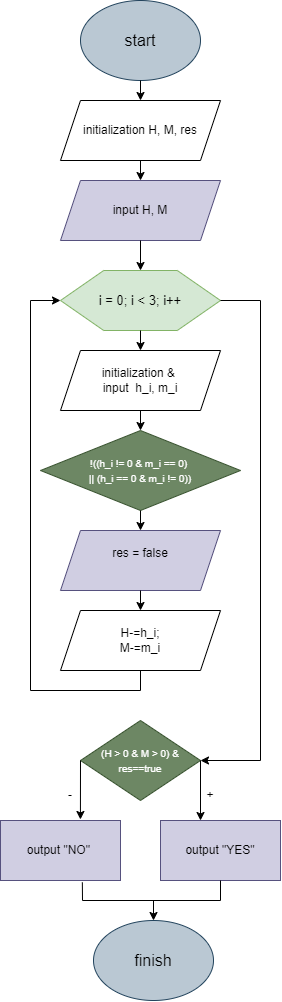

The diagram above was exported from draw.io. Its source (the exported page's mxGraphModel, read from the mxfile embedded in the PNG):
<mxGraphModel dx="437" dy="235" grid="1" gridSize="10" guides="1" tooltips="1" connect="1" arrows="1" fold="1" page="1" pageScale="1" pageWidth="827" pageHeight="1169" math="0" shadow="0">
  <root>
    <mxCell id="0" />
    <mxCell id="1" parent="0" />
    <mxCell id="m_aPgtnxfhJsWttcRrCh-1" value="&lt;font style=&quot;font-size: 16px;&quot;&gt;start&lt;/font&gt;" style="ellipse;whiteSpace=wrap;html=1;fillColor=#bac8d3;strokeColor=#23445d;" parent="1" vertex="1">
      <mxGeometry x="340" y="10" width="120" height="80" as="geometry" />
    </mxCell>
    <mxCell id="m_aPgtnxfhJsWttcRrCh-2" value="initialization H, M, res" style="shape=parallelogram;perimeter=parallelogramPerimeter;whiteSpace=wrap;html=1;fixedSize=1;" parent="1" vertex="1">
      <mxGeometry x="320" y="110" width="160" height="60" as="geometry" />
    </mxCell>
    <mxCell id="m_aPgtnxfhJsWttcRrCh-5" value="input H, M" style="shape=parallelogram;perimeter=parallelogramPerimeter;whiteSpace=wrap;html=1;fixedSize=1;fillColor=#d0cee2;strokeColor=#56517e;" parent="1" vertex="1">
      <mxGeometry x="320" y="190" width="160" height="60" as="geometry" />
    </mxCell>
    <mxCell id="m_aPgtnxfhJsWttcRrCh-6" value="&lt;div&gt;&lt;br&gt;&lt;/div&gt;" style="verticalLabelPosition=bottom;verticalAlign=top;html=1;shape=hexagon;perimeter=hexagonPerimeter2;arcSize=6;size=0.27;fillColor=#d5e8d4;strokeColor=#82b366;" parent="1" vertex="1">
      <mxGeometry x="320" y="280" width="160" height="60" as="geometry" />
    </mxCell>
    <mxCell id="m_aPgtnxfhJsWttcRrCh-8" value="" style="endArrow=classic;html=1;rounded=0;entryX=0;entryY=0.5;entryDx=0;entryDy=0;exitX=0.5;exitY=1;exitDx=0;exitDy=0;" parent="1" source="iAHu5qEYGdUeC8BOQWk6-8" target="m_aPgtnxfhJsWttcRrCh-6" edge="1">
      <mxGeometry width="50" height="50" relative="1" as="geometry">
        <mxPoint x="100" y="520" as="sourcePoint" />
        <mxPoint x="450" y="320" as="targetPoint" />
        <Array as="points">
          <mxPoint x="400" y="700" />
          <mxPoint x="290" y="700" />
          <mxPoint x="290" y="310" />
        </Array>
      </mxGeometry>
    </mxCell>
    <mxCell id="m_aPgtnxfhJsWttcRrCh-9" value="" style="endArrow=classic;html=1;rounded=0;exitX=0.5;exitY=1;exitDx=0;exitDy=0;entryX=0.5;entryY=0;entryDx=0;entryDy=0;" parent="1" source="m_aPgtnxfhJsWttcRrCh-5" target="m_aPgtnxfhJsWttcRrCh-6" edge="1">
      <mxGeometry width="50" height="50" relative="1" as="geometry">
        <mxPoint x="400" y="370" as="sourcePoint" />
        <mxPoint x="450" y="320" as="targetPoint" />
      </mxGeometry>
    </mxCell>
    <mxCell id="m_aPgtnxfhJsWttcRrCh-10" value="" style="endArrow=classic;html=1;rounded=0;exitX=0.5;exitY=1;exitDx=0;exitDy=0;entryX=0.5;entryY=0;entryDx=0;entryDy=0;" parent="1" source="m_aPgtnxfhJsWttcRrCh-2" target="m_aPgtnxfhJsWttcRrCh-5" edge="1">
      <mxGeometry width="50" height="50" relative="1" as="geometry">
        <mxPoint x="400" y="370" as="sourcePoint" />
        <mxPoint x="450" y="320" as="targetPoint" />
      </mxGeometry>
    </mxCell>
    <mxCell id="m_aPgtnxfhJsWttcRrCh-11" value="" style="endArrow=classic;html=1;rounded=0;exitX=0.5;exitY=1;exitDx=0;exitDy=0;entryX=0.5;entryY=0;entryDx=0;entryDy=0;" parent="1" source="m_aPgtnxfhJsWttcRrCh-1" target="m_aPgtnxfhJsWttcRrCh-2" edge="1">
      <mxGeometry width="50" height="50" relative="1" as="geometry">
        <mxPoint x="400" y="370" as="sourcePoint" />
        <mxPoint x="450" y="320" as="targetPoint" />
      </mxGeometry>
    </mxCell>
    <mxCell id="m_aPgtnxfhJsWttcRrCh-12" value="" style="endArrow=classic;html=1;rounded=0;exitX=0.5;exitY=1;exitDx=0;exitDy=0;entryX=0.5;entryY=0;entryDx=0;entryDy=0;" parent="1" source="m_aPgtnxfhJsWttcRrCh-6" edge="1">
      <mxGeometry width="50" height="50" relative="1" as="geometry">
        <mxPoint x="400" y="270" as="sourcePoint" />
        <mxPoint x="400" y="360" as="targetPoint" />
      </mxGeometry>
    </mxCell>
    <mxCell id="iAHu5qEYGdUeC8BOQWk6-1" value="initialization &amp;amp;&amp;nbsp;&lt;div&gt;input&amp;nbsp;&lt;span style=&quot;background-color: initial;&quot;&gt;&amp;nbsp;&lt;/span&gt;&lt;span style=&quot;background-color: initial;&quot;&gt;h_i, m_i&lt;/span&gt;&lt;/div&gt;" style="shape=parallelogram;perimeter=parallelogramPerimeter;whiteSpace=wrap;html=1;fixedSize=1;" vertex="1" parent="1">
      <mxGeometry x="320" y="360" width="160" height="60" as="geometry" />
    </mxCell>
    <mxCell id="iAHu5qEYGdUeC8BOQWk6-2" value="&lt;font style=&quot;font-size: 10px;&quot;&gt;!((h_i != 0 &amp;amp; m_i == 0)&amp;nbsp;&lt;/font&gt;&lt;div&gt;&lt;font style=&quot;font-size: 10px;&quot;&gt;|| (h_i == 0 &amp;amp; m_i != 0))&lt;/font&gt;&lt;/div&gt;" style="rhombus;whiteSpace=wrap;html=1;fillColor=#6d8764;fontColor=#ffffff;strokeColor=#3A5431;" vertex="1" parent="1">
      <mxGeometry x="300" y="440" width="200" height="80" as="geometry" />
    </mxCell>
    <mxCell id="iAHu5qEYGdUeC8BOQWk6-3" value="res = false&lt;div&gt;&lt;br&gt;&lt;/div&gt;" style="shape=parallelogram;perimeter=parallelogramPerimeter;whiteSpace=wrap;html=1;fixedSize=1;fillColor=#d0cee2;strokeColor=#56517e;" vertex="1" parent="1">
      <mxGeometry x="320" y="540" width="160" height="60" as="geometry" />
    </mxCell>
    <mxCell id="iAHu5qEYGdUeC8BOQWk6-5" value="" style="endArrow=classic;html=1;rounded=0;entryX=0.5;entryY=0;entryDx=0;entryDy=0;exitX=0.5;exitY=1;exitDx=0;exitDy=0;" edge="1" parent="1" source="iAHu5qEYGdUeC8BOQWk6-1" target="iAHu5qEYGdUeC8BOQWk6-2">
      <mxGeometry width="50" height="50" relative="1" as="geometry">
        <mxPoint x="390" y="430" as="sourcePoint" />
        <mxPoint x="460" y="450" as="targetPoint" />
      </mxGeometry>
    </mxCell>
    <mxCell id="iAHu5qEYGdUeC8BOQWk6-6" value="" style="endArrow=classic;html=1;rounded=0;exitX=1;exitY=0.5;exitDx=0;exitDy=0;" edge="1" parent="1" source="m_aPgtnxfhJsWttcRrCh-6" target="iAHu5qEYGdUeC8BOQWk6-7">
      <mxGeometry width="50" height="50" relative="1" as="geometry">
        <mxPoint x="500" y="700" as="sourcePoint" />
        <mxPoint x="520" y="680" as="targetPoint" />
        <Array as="points">
          <mxPoint x="520" y="310" />
          <mxPoint x="520" y="770" />
        </Array>
      </mxGeometry>
    </mxCell>
    <mxCell id="iAHu5qEYGdUeC8BOQWk6-7" value="&lt;font style=&quot;font-size: 10px;&quot;&gt;(H &amp;gt; 0 &amp;amp; M &amp;gt; 0) &amp;amp; res==true&lt;/font&gt;" style="rhombus;whiteSpace=wrap;html=1;fillColor=#6d8764;fontColor=#ffffff;strokeColor=#3A5431;" vertex="1" parent="1">
      <mxGeometry x="340" y="730" width="120" height="80" as="geometry" />
    </mxCell>
    <mxCell id="iAHu5qEYGdUeC8BOQWk6-8" value="&lt;div&gt;H-=h_i;&lt;/div&gt;&lt;div&gt;M-=m_i&lt;/div&gt;" style="shape=parallelogram;perimeter=parallelogramPerimeter;whiteSpace=wrap;html=1;fixedSize=1;" vertex="1" parent="1">
      <mxGeometry x="320" y="620" width="160" height="60" as="geometry" />
    </mxCell>
    <mxCell id="iAHu5qEYGdUeC8BOQWk6-9" value="" style="endArrow=classic;html=1;rounded=0;exitX=0.5;exitY=1;exitDx=0;exitDy=0;entryX=0.5;entryY=0;entryDx=0;entryDy=0;" edge="1" parent="1" source="iAHu5qEYGdUeC8BOQWk6-3" target="iAHu5qEYGdUeC8BOQWk6-8">
      <mxGeometry width="50" height="50" relative="1" as="geometry">
        <mxPoint x="380" y="680" as="sourcePoint" />
        <mxPoint x="430" y="630" as="targetPoint" />
      </mxGeometry>
    </mxCell>
    <mxCell id="iAHu5qEYGdUeC8BOQWk6-12" value="output &quot;YES&quot;" style="rounded=0;whiteSpace=wrap;html=1;fillColor=#d0cee2;strokeColor=#56517e;" vertex="1" parent="1">
      <mxGeometry x="420" y="830" width="120" height="60" as="geometry" />
    </mxCell>
    <mxCell id="iAHu5qEYGdUeC8BOQWk6-13" value="output &quot;NO&quot;&amp;nbsp;" style="rounded=0;whiteSpace=wrap;html=1;fillColor=#d0cee2;strokeColor=#56517e;" vertex="1" parent="1">
      <mxGeometry x="260" y="830" width="120" height="60" as="geometry" />
    </mxCell>
    <mxCell id="iAHu5qEYGdUeC8BOQWk6-14" value="" style="endArrow=classic;html=1;rounded=0;exitX=1;exitY=0.5;exitDx=0;exitDy=0;" edge="1" parent="1" source="iAHu5qEYGdUeC8BOQWk6-7">
      <mxGeometry width="50" height="50" relative="1" as="geometry">
        <mxPoint x="440" y="780" as="sourcePoint" />
        <mxPoint x="460" y="830" as="targetPoint" />
      </mxGeometry>
    </mxCell>
    <mxCell id="iAHu5qEYGdUeC8BOQWk6-15" value="" style="endArrow=classic;html=1;rounded=0;exitX=0;exitY=0.5;exitDx=0;exitDy=0;entryX=0.666;entryY=-0.017;entryDx=0;entryDy=0;entryPerimeter=0;" edge="1" parent="1" source="iAHu5qEYGdUeC8BOQWk6-7" target="iAHu5qEYGdUeC8BOQWk6-13">
      <mxGeometry width="50" height="50" relative="1" as="geometry">
        <mxPoint x="440" y="780" as="sourcePoint" />
        <mxPoint x="290" y="800" as="targetPoint" />
        <Array as="points" />
      </mxGeometry>
    </mxCell>
    <mxCell id="iAHu5qEYGdUeC8BOQWk6-16" value="" style="endArrow=classic;html=1;rounded=0;exitX=0.682;exitY=1.031;exitDx=0;exitDy=0;exitPerimeter=0;entryX=0.5;entryY=0;entryDx=0;entryDy=0;" edge="1" parent="1" source="iAHu5qEYGdUeC8BOQWk6-13" target="iAHu5qEYGdUeC8BOQWk6-17">
      <mxGeometry width="50" height="50" relative="1" as="geometry">
        <mxPoint x="440" y="780" as="sourcePoint" />
        <mxPoint x="400" y="960" as="targetPoint" />
        <Array as="points">
          <mxPoint x="342" y="910" />
          <mxPoint x="413" y="910" />
        </Array>
      </mxGeometry>
    </mxCell>
    <mxCell id="iAHu5qEYGdUeC8BOQWk6-17" value="&lt;font style=&quot;font-size: 16px;&quot;&gt;finish&lt;/font&gt;" style="ellipse;whiteSpace=wrap;html=1;fillColor=#bac8d3;strokeColor=#23445d;" vertex="1" parent="1">
      <mxGeometry x="353" y="930" width="120" height="80" as="geometry" />
    </mxCell>
    <mxCell id="iAHu5qEYGdUeC8BOQWk6-18" value="" style="endArrow=none;html=1;rounded=0;entryX=0.5;entryY=1;entryDx=0;entryDy=0;" edge="1" parent="1" target="iAHu5qEYGdUeC8BOQWk6-12">
      <mxGeometry width="50" height="50" relative="1" as="geometry">
        <mxPoint x="400" y="910" as="sourcePoint" />
        <mxPoint x="490" y="730" as="targetPoint" />
        <Array as="points">
          <mxPoint x="480" y="910" />
        </Array>
      </mxGeometry>
    </mxCell>
    <mxCell id="iAHu5qEYGdUeC8BOQWk6-19" value="&lt;span style=&quot;font-size: 13px; text-align: left; text-wrap: nowrap;&quot;&gt;i = 0; i &amp;lt; 3; i++&lt;/span&gt;" style="text;html=1;align=center;verticalAlign=middle;whiteSpace=wrap;rounded=0;" vertex="1" parent="1">
      <mxGeometry x="370" y="295" width="60" height="30" as="geometry" />
    </mxCell>
    <mxCell id="iAHu5qEYGdUeC8BOQWk6-21" value="" style="endArrow=classic;html=1;rounded=0;exitX=0.5;exitY=1;exitDx=0;exitDy=0;entryX=0.5;entryY=0;entryDx=0;entryDy=0;" edge="1" parent="1" source="iAHu5qEYGdUeC8BOQWk6-2" target="iAHu5qEYGdUeC8BOQWk6-3">
      <mxGeometry width="50" height="50" relative="1" as="geometry">
        <mxPoint x="460" y="520" as="sourcePoint" />
        <mxPoint x="510" y="470" as="targetPoint" />
      </mxGeometry>
    </mxCell>
    <mxCell id="iAHu5qEYGdUeC8BOQWk6-22" value="+" style="text;html=1;align=center;verticalAlign=middle;whiteSpace=wrap;rounded=0;" vertex="1" parent="1">
      <mxGeometry x="440" y="790" width="60" height="30" as="geometry" />
    </mxCell>
    <mxCell id="iAHu5qEYGdUeC8BOQWk6-23" value="-" style="text;html=1;align=center;verticalAlign=middle;whiteSpace=wrap;rounded=0;" vertex="1" parent="1">
      <mxGeometry x="300" y="790" width="60" height="30" as="geometry" />
    </mxCell>
  </root>
</mxGraphModel>